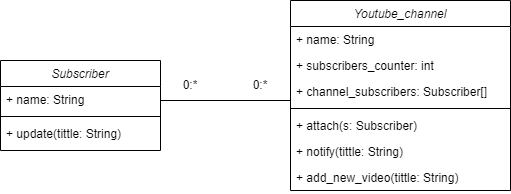

The diagram above was exported from draw.io. Its source (the exported page's mxGraphModel, read from the mxfile embedded in the PNG):
<mxGraphModel dx="868" dy="446" grid="1" gridSize="10" guides="1" tooltips="1" connect="1" arrows="1" fold="1" page="1" pageScale="1" pageWidth="827" pageHeight="1169" math="0" shadow="0">
  <root>
    <mxCell id="WIyWlLk6GJQsqaUBKTNV-0" />
    <mxCell id="WIyWlLk6GJQsqaUBKTNV-1" parent="WIyWlLk6GJQsqaUBKTNV-0" />
    <mxCell id="zkfFHV4jXpPFQw0GAbJ--0" value="Subscriber" style="swimlane;fontStyle=2;align=center;verticalAlign=top;childLayout=stackLayout;horizontal=1;startSize=26;horizontalStack=0;resizeParent=1;resizeLast=0;collapsible=1;marginBottom=0;rounded=0;shadow=0;strokeWidth=1;" parent="WIyWlLk6GJQsqaUBKTNV-1" vertex="1">
      <mxGeometry x="210" y="180" width="160" height="90" as="geometry">
        <mxRectangle x="230" y="140" width="160" height="26" as="alternateBounds" />
      </mxGeometry>
    </mxCell>
    <mxCell id="zkfFHV4jXpPFQw0GAbJ--1" value="+ name: String" style="text;align=left;verticalAlign=top;spacingLeft=4;spacingRight=4;overflow=hidden;rotatable=0;points=[[0,0.5],[1,0.5]];portConstraint=eastwest;" parent="zkfFHV4jXpPFQw0GAbJ--0" vertex="1">
      <mxGeometry y="26" width="160" height="26" as="geometry" />
    </mxCell>
    <mxCell id="zkfFHV4jXpPFQw0GAbJ--4" value="" style="line;html=1;strokeWidth=1;align=left;verticalAlign=middle;spacingTop=-1;spacingLeft=3;spacingRight=3;rotatable=0;labelPosition=right;points=[];portConstraint=eastwest;" parent="zkfFHV4jXpPFQw0GAbJ--0" vertex="1">
      <mxGeometry y="52" width="160" height="8" as="geometry" />
    </mxCell>
    <mxCell id="zkfFHV4jXpPFQw0GAbJ--5" value="+ update(tittle: String)" style="text;align=left;verticalAlign=top;spacingLeft=4;spacingRight=4;overflow=hidden;rotatable=0;points=[[0,0.5],[1,0.5]];portConstraint=eastwest;" parent="zkfFHV4jXpPFQw0GAbJ--0" vertex="1">
      <mxGeometry y="60" width="160" height="26" as="geometry" />
    </mxCell>
    <mxCell id="vhkL0OCSWaciFKkpS2ZQ-5" value="Youtube_channel" style="swimlane;fontStyle=2;align=center;verticalAlign=top;childLayout=stackLayout;horizontal=1;startSize=26;horizontalStack=0;resizeParent=1;resizeLast=0;collapsible=1;marginBottom=0;rounded=0;shadow=0;strokeWidth=1;" vertex="1" parent="WIyWlLk6GJQsqaUBKTNV-1">
      <mxGeometry x="500" y="120" width="220" height="190" as="geometry">
        <mxRectangle x="230" y="140" width="160" height="26" as="alternateBounds" />
      </mxGeometry>
    </mxCell>
    <mxCell id="vhkL0OCSWaciFKkpS2ZQ-6" value="+ name: String" style="text;align=left;verticalAlign=top;spacingLeft=4;spacingRight=4;overflow=hidden;rotatable=0;points=[[0,0.5],[1,0.5]];portConstraint=eastwest;" vertex="1" parent="vhkL0OCSWaciFKkpS2ZQ-5">
      <mxGeometry y="26" width="220" height="26" as="geometry" />
    </mxCell>
    <mxCell id="vhkL0OCSWaciFKkpS2ZQ-7" value="+ subscribers_counter: int" style="text;align=left;verticalAlign=top;spacingLeft=4;spacingRight=4;overflow=hidden;rotatable=0;points=[[0,0.5],[1,0.5]];portConstraint=eastwest;rounded=0;shadow=0;html=0;" vertex="1" parent="vhkL0OCSWaciFKkpS2ZQ-5">
      <mxGeometry y="52" width="220" height="26" as="geometry" />
    </mxCell>
    <mxCell id="vhkL0OCSWaciFKkpS2ZQ-8" value="+ channel_subscribers: Subscriber[]" style="text;align=left;verticalAlign=top;spacingLeft=4;spacingRight=4;overflow=hidden;rotatable=0;points=[[0,0.5],[1,0.5]];portConstraint=eastwest;rounded=0;shadow=0;html=0;" vertex="1" parent="vhkL0OCSWaciFKkpS2ZQ-5">
      <mxGeometry y="78" width="220" height="26" as="geometry" />
    </mxCell>
    <mxCell id="vhkL0OCSWaciFKkpS2ZQ-9" value="" style="line;html=1;strokeWidth=1;align=left;verticalAlign=middle;spacingTop=-1;spacingLeft=3;spacingRight=3;rotatable=0;labelPosition=right;points=[];portConstraint=eastwest;" vertex="1" parent="vhkL0OCSWaciFKkpS2ZQ-5">
      <mxGeometry y="104" width="220" height="8" as="geometry" />
    </mxCell>
    <mxCell id="vhkL0OCSWaciFKkpS2ZQ-10" value="+ attach(s: Subscriber)" style="text;align=left;verticalAlign=top;spacingLeft=4;spacingRight=4;overflow=hidden;rotatable=0;points=[[0,0.5],[1,0.5]];portConstraint=eastwest;" vertex="1" parent="vhkL0OCSWaciFKkpS2ZQ-5">
      <mxGeometry y="112" width="220" height="26" as="geometry" />
    </mxCell>
    <mxCell id="vhkL0OCSWaciFKkpS2ZQ-11" value="+ notify(tittle: String)" style="text;align=left;verticalAlign=top;spacingLeft=4;spacingRight=4;overflow=hidden;rotatable=0;points=[[0,0.5],[1,0.5]];portConstraint=eastwest;" vertex="1" parent="vhkL0OCSWaciFKkpS2ZQ-5">
      <mxGeometry y="138" width="220" height="26" as="geometry" />
    </mxCell>
    <mxCell id="vhkL0OCSWaciFKkpS2ZQ-12" value="+ add_new_video(tittle: String)" style="text;align=left;verticalAlign=top;spacingLeft=4;spacingRight=4;overflow=hidden;rotatable=0;points=[[0,0.5],[1,0.5]];portConstraint=eastwest;" vertex="1" parent="vhkL0OCSWaciFKkpS2ZQ-5">
      <mxGeometry y="164" width="220" height="26" as="geometry" />
    </mxCell>
    <mxCell id="vhkL0OCSWaciFKkpS2ZQ-18" value="0:*" style="text;html=1;strokeColor=none;fillColor=none;align=center;verticalAlign=middle;whiteSpace=wrap;rounded=0;" vertex="1" parent="WIyWlLk6GJQsqaUBKTNV-1">
      <mxGeometry x="370" y="190" width="60" height="30" as="geometry" />
    </mxCell>
    <mxCell id="vhkL0OCSWaciFKkpS2ZQ-19" value="0:*" style="text;html=1;strokeColor=none;fillColor=none;align=center;verticalAlign=middle;whiteSpace=wrap;rounded=0;" vertex="1" parent="WIyWlLk6GJQsqaUBKTNV-1">
      <mxGeometry x="440" y="190" width="60" height="30" as="geometry" />
    </mxCell>
    <mxCell id="vhkL0OCSWaciFKkpS2ZQ-21" value="" style="endArrow=none;html=1;rounded=0;exitX=0;exitY=1;exitDx=0;exitDy=0;entryX=1;entryY=1;entryDx=0;entryDy=0;" edge="1" parent="WIyWlLk6GJQsqaUBKTNV-1" source="vhkL0OCSWaciFKkpS2ZQ-18" target="vhkL0OCSWaciFKkpS2ZQ-19">
      <mxGeometry width="50" height="50" relative="1" as="geometry">
        <mxPoint x="390" y="320" as="sourcePoint" />
        <mxPoint x="440" y="270" as="targetPoint" />
      </mxGeometry>
    </mxCell>
  </root>
</mxGraphModel>